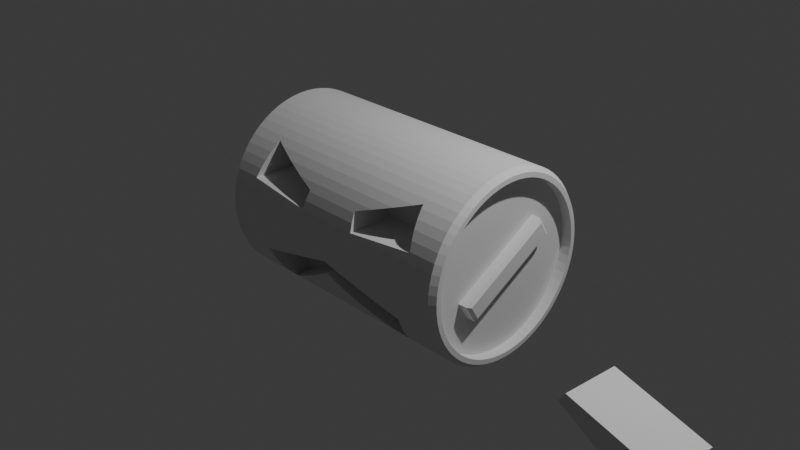 # Source: head.blend  (saved by Blender 4.0.36; exported with 4.5.12 LTS)
import bpy
from mathutils import Matrix  # noqa: F401  (used for matrix-valued properties, if any)

bpy.ops.wm.read_factory_settings(use_empty=True)
scene = bpy.context.scene
scene.name = 'Scene'

# ---- collections
col_collection = bpy.data.collections.new('Collection'); scene.collection.children.link(col_collection)

# ---- world
world_world = bpy.data.worlds.new('World'); scene.world = world_world
world_world.use_nodes = True; world_world.node_tree.nodes.clear()
_N = world_world.node_tree.nodes; _L = world_world.node_tree.links
n0 = _N.new('ShaderNodeOutputWorld'); n0.name = 'World Output'; n0.location = (300, 300)
n1 = _N.new('ShaderNodeBackground'); n1.name = 'Background'; n1.location = (10, 300)
n1.inputs[0].default_value = (0.05088, 0.05088, 0.05088, 1.0)
_L.new(n1.outputs[0], n0.inputs[0])
n0.is_active_output = True
world_world.color = (0.05088, 0.05088, 0.05088)
world_world.use_sun_shadow = False
world_world.sun_shadow_jitter_overblur = 0.0

# ---- cameras
cam_camera = bpy.data.cameras.new('Camera')
cam_camera.clip_end = 100.0
cam_camera.ortho_scale = 7.314

# ---- lights
light_light = bpy.data.lights.new('Light', 'POINT')
light_light.transmission_factor = 0.0
light_light.use_soft_falloff = False
light_light.energy = 1000.0
light_light.shadow_soft_size = 0.1
light_light.shadow_maximum_resolution = 0.006
light_light.use_absolute_resolution = True

# ---- meshes
me_001 = bpy.data.meshes.new('円柱.001')
me_001.from_pydata([(1.056, -0.4432, -0.3853), (4.371e-08, -4.371e-08, 1.0), (1.095, -0.4546, 0.7377), (0.9642, -0.4481, -0.7674), (3.922e-08, 0.09802, 0.9952), (1.193, -0.4546, 0.3746), (3.434e-08, 0.1951, 0.9808), (0.01014, -0.4088, -0.1332), (2.914e-08, 0.2903, 0.9569), (2.366e-08, 0.3827, 0.9239), (0.3454, -0.4546, 0.4862), (0.3743, -0.4546, 0.2966), (1.794e-08, 0.4714, 0.8819), (1.206e-08, 0.5556, 0.8315), (6.059e-09, 0.6344, 0.773), (3.553e-15, 0.7071, 0.7071), (-6.059e-09, 0.773, 0.6344), (-1.206e-08, 0.8315, 0.5556), (-1.794e-08, 0.8819, 0.4714), (-2.366e-08, 0.9239, 0.3827), (-2.914e-08, 0.9569, 0.2903), (-3.434e-08, 0.9808, 0.1951), (-3.922e-08, 0.9952, 0.09802), (-4.371e-08, 1.0, 4.371e-08), (-4.779e-08, 0.9952, -0.09802), (-5.14e-08, 0.9808, -0.1951), (-5.452e-08, 0.9569, -0.2903), (-5.711e-08, 0.9239, -0.3827), (-5.916e-08, 0.8819, -0.4714), (-6.063e-08, 0.8315, -0.5556), (-6.152e-08, 0.773, -0.6344), (-6.182e-08, 0.7071, -0.7071), (-6.152e-08, 0.6344, -0.773), (-6.063e-08, 0.5556, -0.8315), (-5.916e-08, 0.4714, -0.8819), (-5.711e-08, 0.3827, -0.9239), (-5.452e-08, 0.2903, -0.9569), (-5.14e-08, 0.1951, -0.9808), (-4.779e-08, 0.09802, -0.9952), (-4.371e-08, -4.371e-08, -1.0), (-3.922e-08, -0.09802, -0.9952), (-3.434e-08, -0.1951, -0.9808), (-2.914e-08, -0.2903, -0.9569), (-2.366e-08, -0.3827, -0.9239), (-1.794e-08, -0.4714, -0.8819), (-1.206e-08, -0.5556, -0.8315), (-6.059e-09, -0.6344, -0.773), (3.553e-15, -0.7071, -0.7071), (6.059e-09, -0.773, -0.6344), (1.206e-08, -0.8315, -0.5556), (1.794e-08, -0.8819, -0.4714), (2.366e-08, -0.9239, -0.3827), (2.914e-08, -0.9569, -0.2903), (3.922e-08, -0.9952, -0.09802), (4.371e-08, -1.0, 4.371e-08), (4.779e-08, -0.9952, 0.09802), (5.14e-08, -0.9808, 0.1951), (5.452e-08, -0.9569, 0.2903), (5.711e-08, -0.9239, 0.3827), (5.916e-08, -0.8819, 0.4714), (6.063e-08, -0.8315, 0.5556), (6.152e-08, -0.773, 0.6344), (6.182e-08, -0.7071, 0.7071), (6.152e-08, -0.6344, 0.773), (6.063e-08, -0.5556, 0.8315), (5.916e-08, -0.4714, 0.8819), (5.711e-08, -0.3827, 0.9239), (5.452e-08, -0.2903, 0.9569), (5.14e-08, -0.1951, 0.9808), (4.779e-08, -0.09802, 0.9952), (1.582, 4.377e-08, 0.9003), (1.516, 3.936e-08, 1.0), (1.582, 0.08824, 0.8959), (1.516, 0.09802, 0.9952), (1.582, 0.1756, 0.883), (1.516, 0.1951, 0.9808), (1.582, 0.2613, 0.8615), (1.516, 0.2903, 0.9569), (1.582, 0.3445, 0.8317), (1.516, 0.3827, 0.9239), (1.582, 0.4244, 0.794), (1.516, 0.4714, 0.8819), (1.582, 0.5002, 0.7485), (1.516, 0.5556, 0.8315), (1.582, 0.5711, 0.6959), (1.516, 0.6344, 0.773), (1.582, 0.6366, 0.6366), (1.516, 0.7071, 0.7071), (1.582, 0.6959, 0.5711), (1.516, 0.773, 0.6344), (1.582, 0.7485, 0.5002), (1.516, 0.8315, 0.5556), (1.582, 0.794, 0.4244), (1.516, 0.8819, 0.4714), (1.582, 0.8317, 0.3445), (1.516, 0.9239, 0.3827), (1.582, 0.8615, 0.2613), (1.516, 0.9569, 0.2903), (1.582, 0.883, 0.1756), (1.516, 0.9808, 0.1951), (1.582, 0.8959, 0.08824), (1.516, 0.9952, 0.09802), (1.582, 0.9003, -4.377e-08), (1.516, 1.0, -3.936e-08), (1.582, 0.8959, -0.08824), (1.516, 0.9952, -0.09802), (1.582, 0.883, -0.1756), (1.516, 0.9808, -0.1951), (1.582, 0.8615, -0.2613), (1.516, 0.9569, -0.2903), (1.582, 0.8317, -0.3445), (1.516, 0.9239, -0.3827), (1.582, 0.794, -0.4244), (1.516, 0.8819, -0.4714), (1.582, 0.7485, -0.5002), (1.516, 0.8315, -0.5556), (1.582, 0.6959, -0.5711), (1.516, 0.773, -0.6344), (1.582, 0.6366, -0.6366), (1.516, 0.7071, -0.7071), (1.582, 0.5711, -0.6959), (1.516, 0.6344, -0.773), (1.582, 0.5002, -0.7485), (1.516, 0.5556, -0.8315), (1.582, 0.4244, -0.794), (1.516, 0.4714, -0.8819), (1.582, 0.3445, -0.8317), (1.516, 0.3827, -0.9239), (1.582, 0.2613, -0.8615), (1.516, 0.2903, -0.9569), (1.582, 0.1756, -0.883), (1.516, 0.1951, -0.9808), (1.582, 0.08824, -0.8959), (1.516, 0.09802, -0.9952), (1.582, 4.377e-08, -0.9003), (1.516, 3.936e-08, -1.0), (1.582, -0.08824, -0.8959), (1.516, -0.09802, -0.9952), (1.582, -0.1756, -0.883), (1.516, -0.1951, -0.9808), (1.582, -0.2613, -0.8615), (1.516, -0.2903, -0.9569), (1.582, -0.3445, -0.8317), (1.516, -0.3827, -0.9239), (1.582, -0.4244, -0.794), (1.516, -0.4714, -0.8819), (1.582, -0.5002, -0.7485), (1.516, -0.5556, -0.8315), (1.582, -0.5711, -0.6959), (1.516, -0.6344, -0.773), (1.582, -0.6366, -0.6366), (1.516, -0.7071, -0.7071), (1.582, -0.6959, -0.5711), (1.516, -0.773, -0.6344), (1.582, -0.7485, -0.5002), (1.516, -0.8315, -0.5556), (1.582, -0.794, -0.4244), (1.516, -0.8819, -0.4714), (1.582, -0.8317, -0.3445), (1.516, -0.9239, -0.3827), (1.582, -0.8615, -0.2613), (1.516, -0.9569, -0.2903), (1.582, -0.883, -0.1756), (1.516, -0.9808, -0.1951), (1.582, -0.8959, -0.08824), (1.516, -0.9952, -0.09802), (1.582, -0.9003, -4.377e-08), (1.516, -1.0, -3.936e-08), (1.582, -0.8959, 0.08824), (1.516, -0.9952, 0.09802), (1.582, -0.883, 0.1756), (1.516, -0.9808, 0.1951), (1.582, -0.8615, 0.2613), (1.516, -0.9569, 0.2903), (1.582, -0.8317, 0.3445), (1.516, -0.9239, 0.3827), (1.582, -0.794, 0.4244), (1.516, -0.8819, 0.4714), (1.582, -0.7485, 0.5002), (1.516, -0.8315, 0.5556), (1.582, -0.6959, 0.5711), (1.516, -0.773, 0.6344), (1.582, -0.6366, 0.6366), (1.516, -0.7071, 0.7071), (1.582, -0.5711, 0.6959), (1.516, -0.6344, 0.773), (1.582, -0.5002, 0.7485), (1.516, -0.5556, 0.8315), (1.582, -0.4244, 0.794), (1.516, -0.4714, 0.8819), (1.582, -0.3445, 0.8317), (1.516, -0.3827, 0.9239), (1.582, -0.2613, 0.8615), (1.516, -0.2903, 0.9569), (1.582, -0.1756, 0.883), (1.516, -0.1951, 0.9808), (1.582, -0.08824, 0.8959), (1.516, -0.09802, 0.9952), (1.457, 6.016e-08, 0.9003), (1.457, 0.08824, 0.8959), (1.457, 0.1756, 0.883), (1.457, 0.2613, 0.8615), (1.457, 0.3445, 0.8317), (1.457, 0.4244, 0.794), (1.457, 0.5002, 0.7485), (1.457, 0.5711, 0.6959), (1.457, 0.6366, 0.6366), (1.457, 0.6959, 0.5711), (1.457, 0.7485, 0.5002), (1.457, 0.794, 0.4244), (1.457, 0.8317, 0.3445), (1.457, 0.8615, 0.2613), (1.457, 0.883, 0.1756), (1.457, 0.8959, 0.08824), (1.457, 0.9003, -4.175e-08), (1.457, 0.8959, -0.08824), (1.457, 0.883, -0.1756), (1.457, 0.8615, -0.2613), (1.457, 0.8317, -0.3445), (1.457, 0.794, -0.4244), (1.457, 0.7485, -0.5002), (1.457, 0.6959, -0.5711), (1.457, 0.6366, -0.6366), (1.457, 0.5711, -0.6959), (1.457, 0.5002, -0.7485), (1.457, 0.4244, -0.794), (1.457, 0.3445, -0.8317), (1.457, 0.2613, -0.8615), (1.457, 0.1756, -0.883), (1.457, 0.08824, -0.8959), (1.457, 6.016e-08, -0.9003), (1.457, -0.08824, -0.8959), (1.457, -0.1756, -0.883), (1.457, -0.2613, -0.8615), (1.457, -0.3445, -0.8317), (1.457, -0.4244, -0.794), (1.457, -0.5002, -0.7485), (1.457, -0.5711, -0.6959), (1.457, -0.6366, -0.6366), (1.457, -0.6959, -0.5711), (1.457, -0.7485, -0.5002), (1.457, -0.794, -0.4244), (1.457, -0.8317, -0.3445), (1.457, -0.8615, -0.2613), (1.457, -0.883, -0.1756), (1.457, -0.8959, -0.08824), (1.457, -0.9003, -4.175e-08), (1.457, -0.8959, 0.08824), (1.457, -0.883, 0.1756), (1.457, -0.8615, 0.2613), (1.457, -0.8317, 0.3445), (1.457, -0.794, 0.4244), (1.457, -0.7485, 0.5002), (1.457, -0.6959, 0.5711), (1.457, -0.6366, 0.6366), (1.457, -0.5711, 0.6959), (1.457, -0.5002, 0.7485), (1.457, -0.4244, 0.794), (1.457, -0.3445, 0.8317), (1.457, -0.2613, 0.8615), (1.457, -0.1756, 0.883), (1.457, -0.08824, 0.8959), (1.581, 0.09328, 0.9471), (1.581, 4.23e-08, 0.9517), (1.581, 0.1857, 0.9334), (1.581, 0.2763, 0.9107), (1.581, 0.3642, 0.8792), (1.581, 0.4486, 0.8393), (1.581, 0.5287, 0.7913), (1.581, 0.6037, 0.7356), (1.581, 0.6729, 0.6729), (1.581, 0.7356, 0.6037), (1.581, 0.7913, 0.5287), (1.581, 0.8393, 0.4486), (1.581, 0.8792, 0.3642), (1.581, 0.9107, 0.2763), (1.581, 0.9334, 0.1857), (1.581, 0.9471, 0.09328), (1.581, 0.9517, -4.198e-08), (1.581, 0.9471, -0.09328), (1.581, 0.9334, -0.1857), (1.581, 0.9107, -0.2763), (1.581, 0.8792, -0.3642), (1.581, 0.8393, -0.4486), (1.581, 0.7913, -0.5287), (1.581, 0.7356, -0.6037), (1.581, 0.6729, -0.6729), (1.581, 0.6037, -0.7356), (1.581, 0.5287, -0.7913), (1.581, 0.4486, -0.8393), (1.581, 0.3642, -0.8792), (1.581, 0.2763, -0.9107), (1.581, 0.1857, -0.9334), (1.581, 0.09328, -0.9471), (1.581, 4.23e-08, -0.9517), (1.581, -0.09328, -0.9471), (1.581, -0.1857, -0.9334), (1.581, -0.2763, -0.9107), (1.581, -0.3642, -0.8792), (1.581, -0.4486, -0.8393), (1.581, -0.5287, -0.7913), (1.581, -0.6037, -0.7356), (1.581, -0.6729, -0.6729), (1.581, -0.7356, -0.6037), (1.581, -0.7913, -0.5287), (1.581, -0.8393, -0.4486), (1.581, -0.8792, -0.3642), (1.581, -0.9107, -0.2763), (1.581, -0.9334, -0.1857), (1.581, -0.9471, -0.09328), (1.581, -0.9517, -4.198e-08), (1.581, -0.9471, 0.09328), (1.581, -0.9334, 0.1857), (1.581, -0.9107, 0.2763), (1.581, -0.8792, 0.3642), (1.581, -0.8393, 0.4486), (1.581, -0.7913, 0.5287), (1.581, -0.7356, 0.6037), (1.581, -0.6729, 0.6729), (1.581, -0.6037, 0.7356), (1.581, -0.5287, 0.7913), (1.581, -0.4486, 0.8393), (1.581, -0.3642, 0.8792), (1.581, -0.2763, 0.9107), (1.581, -0.1857, 0.9334), (1.581, -0.09328, 0.9471), (0.3743, -0.9547, 0.2966), (0.3612, -0.9239, 0.3827), (1.191, -0.9239, 0.3827), (1.193, -0.9268, 0.3746), (0.3476, -0.8819, 0.4714), (1.167, -0.8819, 0.4714), (0.3454, -0.8731, 0.4862), (1.144, -0.8315, 0.5556), (0.5521, -0.8315, 0.5556), (1.123, -0.773, 0.6344), (0.787, -0.773, 0.6344), (1.103, -0.7071, 0.7071), (1.004, -0.7071, 0.7071), (1.095, -0.6734, 0.7377), (0.9574, -0.645, -0.7634), (0.8491, -0.7071, -0.7071), (0.9685, -0.7071, -0.7071), (0.7093, -0.773, -0.6344), (0.9833, -0.773, -0.6344), (0.5576, -0.8315, -0.5556), (1.0, -0.8315, -0.5556), (0.3955, -0.8819, -0.4714), (1.018, -0.8819, -0.4714), (0.2247, -0.9239, -0.3827), (1.038, -0.9239, -0.3827), (1.039, -0.9264, -0.3757), (0.04674, -0.9569, -0.2903), (0.6873, -0.9569, -0.2903), (0.2942, -0.9808, -0.1951), (3.047e-08, -0.963, -0.266), (3.792e-08, -0.9913, -0.1239), (2.522e-08, -0.7042, -0.1273), (6.354e-09, -0.4126, -0.2673), (1.144e-08, -0.409, -0.1473)], [], [(69, 197, 71, 1), (6, 75, 77, 8), (8, 77, 79, 9), (9, 79, 81, 12), (12, 81, 83, 13), (13, 83, 85, 14), (14, 85, 87, 15), (15, 87, 89, 16), (16, 89, 91, 17), (17, 91, 93, 18), (18, 93, 95, 19), (19, 95, 97, 20), (20, 97, 99, 21), (21, 99, 101, 22), (22, 101, 103, 23), (23, 103, 105, 24), (24, 105, 107, 25), (25, 107, 109, 26), (26, 109, 111, 27), (27, 111, 113, 28), (28, 113, 115, 29), (29, 115, 117, 30), (30, 117, 119, 31), (31, 119, 121, 32), (32, 121, 123, 33), (33, 123, 125, 34), (34, 125, 127, 35), (35, 127, 129, 36), (36, 129, 131, 37), (37, 131, 133, 38), (38, 133, 135, 39), (39, 135, 137, 40), (40, 137, 139, 41), (41, 139, 141, 42), (42, 141, 143, 43), (43, 143, 145, 44), (44, 145, 147, 45), (45, 147, 149, 46), (46, 149, 151, 342, 340, 341, 47), (342, 151, 153, 344), (48, 47, 341, 343), (344, 153, 155, 346), (49, 48, 343, 345), (346, 155, 157, 348), (50, 49, 345, 347), (348, 157, 159, 350), (51, 50, 347, 349), (351, 350, 159, 161, 353), (52, 51, 349, 352), (161, 163, 354, 353), (355, 52, 352), (354, 163, 165, 53, 356), (53, 165, 167, 54), (54, 167, 169, 55), (55, 169, 171, 56), (56, 171, 173, 57), (327, 58, 57, 173, 175, 328, 329, 326), (175, 177, 331, 328), (59, 58, 327, 330), (177, 179, 333, 331), (334, 60, 59, 330, 332), (333, 179, 181, 335), (61, 60, 334, 336), (181, 183, 337, 335), (62, 61, 336, 338), (339, 337, 183, 185, 63, 62, 338), (63, 185, 187, 64), (64, 187, 189, 65), (65, 189, 191, 66), (66, 191, 193, 67), (67, 193, 195, 68), (68, 195, 197, 69), (1, 71, 73, 4), (4, 73, 75, 6), (356, 53, 54, 55, 56, 57, 58, 59, 60, 61, 62, 63, 64, 65, 66, 67, 68, 69, 1, 4, 6, 8, 9, 12, 13, 14, 15, 16, 17, 18, 19, 20, 21, 22, 23, 24, 25, 26, 27, 28, 29, 30, 31, 32, 33, 34, 35, 36, 37, 38, 39, 40, 41, 42, 43, 44, 45, 46, 47, 48, 49, 50, 51, 52, 355, 358, 359, 357), (262, 263, 70, 72), (264, 262, 72, 74), (265, 264, 74, 76), (266, 265, 76, 78), (267, 266, 78, 80), (268, 267, 80, 82), (269, 268, 82, 84), (270, 269, 84, 86), (271, 270, 86, 88), (272, 271, 88, 90), (273, 272, 90, 92), (274, 273, 92, 94), (275, 274, 94, 96), (276, 275, 96, 98), (277, 276, 98, 100), (278, 277, 100, 102), (279, 278, 102, 104), (280, 279, 104, 106), (281, 280, 106, 108), (282, 281, 108, 110), (283, 282, 110, 112), (284, 283, 112, 114), (285, 284, 114, 116), (286, 285, 116, 118), (287, 286, 118, 120), (288, 287, 120, 122), (289, 288, 122, 124), (290, 289, 124, 126), (291, 290, 126, 128), (292, 291, 128, 130), (293, 292, 130, 132), (294, 293, 132, 134), (295, 294, 134, 136), (296, 295, 136, 138), (297, 296, 138, 140), (298, 297, 140, 142), (299, 298, 142, 144), (300, 299, 144, 146), (301, 300, 146, 148), (302, 301, 148, 150), (303, 302, 150, 152), (304, 303, 152, 154), (305, 304, 154, 156), (306, 305, 156, 158), (307, 306, 158, 160), (308, 307, 160, 162), (309, 308, 162, 164), (310, 309, 164, 166), (311, 310, 166, 168), (312, 311, 168, 170), (313, 312, 170, 172), (314, 313, 172, 174), (315, 314, 174, 176), (316, 315, 176, 178), (317, 316, 178, 180), (318, 317, 180, 182), (319, 318, 182, 184), (320, 319, 184, 186), (321, 320, 186, 188), (322, 321, 188, 190), (323, 322, 190, 192), (324, 323, 192, 194), (325, 324, 194, 196), (263, 325, 196, 70), (144, 142, 234, 235), (231, 230, 229, 228, 227, 226, 225, 224, 223, 222, 221, 220, 219, 218, 217, 216, 215, 214, 213, 212, 211, 210, 209, 208, 207, 206, 205, 204, 203, 202, 201, 200, 199, 198, 261, 260, 259, 258, 257, 256, 255, 254, 253, 252, 251, 250, 249, 248, 247, 246, 245, 244, 243, 242, 241, 240, 239, 238, 237, 236, 235, 234, 233, 232), (92, 90, 208, 209), (162, 160, 243, 244), (70, 196, 261, 198), (110, 108, 217, 218), (180, 178, 252, 253), (128, 126, 226, 227), (76, 74, 200, 201), (146, 144, 235, 236), (94, 92, 209, 210), (164, 162, 244, 245), (112, 110, 218, 219), (182, 180, 253, 254), (130, 128, 227, 228), (78, 76, 201, 202), (148, 146, 236, 237), (96, 94, 210, 211), (166, 164, 245, 246), (114, 112, 219, 220), (184, 182, 254, 255), (132, 130, 228, 229), (80, 78, 202, 203), (150, 148, 237, 238), (98, 96, 211, 212), (168, 166, 246, 247), (116, 114, 220, 221), (186, 184, 255, 256), (134, 132, 229, 230), (82, 80, 203, 204), (152, 150, 238, 239), (100, 98, 212, 213), (170, 168, 247, 248), (118, 116, 221, 222), (188, 186, 256, 257), (136, 134, 230, 231), (84, 82, 204, 205), (154, 152, 239, 240), (102, 100, 213, 214), (172, 170, 248, 249), (120, 118, 222, 223), (190, 188, 257, 258), (138, 136, 231, 232), (86, 84, 205, 206), (156, 154, 240, 241), (104, 102, 214, 215), (174, 172, 249, 250), (122, 120, 223, 224), (192, 190, 258, 259), (140, 138, 232, 233), (88, 86, 206, 207), (158, 156, 241, 242), (106, 104, 215, 216), (176, 174, 250, 251), (124, 122, 224, 225), (194, 192, 259, 260), (72, 70, 198, 199), (142, 140, 233, 234), (90, 88, 207, 208), (160, 158, 242, 243), (108, 106, 216, 217), (178, 176, 251, 252), (126, 124, 225, 226), (196, 194, 260, 261), (74, 72, 199, 200), (71, 197, 325, 263), (197, 195, 324, 325), (195, 193, 323, 324), (193, 191, 322, 323), (191, 189, 321, 322), (189, 187, 320, 321), (187, 185, 319, 320), (185, 183, 318, 319), (183, 181, 317, 318), (181, 179, 316, 317), (179, 177, 315, 316), (177, 175, 314, 315), (175, 173, 313, 314), (173, 171, 312, 313), (171, 169, 311, 312), (169, 167, 310, 311), (167, 165, 309, 310), (165, 163, 308, 309), (163, 161, 307, 308), (161, 159, 306, 307), (159, 157, 305, 306), (157, 155, 304, 305), (155, 153, 303, 304), (153, 151, 302, 303), (151, 149, 301, 302), (149, 147, 300, 301), (147, 145, 299, 300), (145, 143, 298, 299), (143, 141, 297, 298), (141, 139, 296, 297), (139, 137, 295, 296), (137, 135, 294, 295), (135, 133, 293, 294), (133, 131, 292, 293), (131, 129, 291, 292), (129, 127, 290, 291), (127, 125, 289, 290), (125, 123, 288, 289), (123, 121, 287, 288), (121, 119, 286, 287), (119, 117, 285, 286), (117, 115, 284, 285), (115, 113, 283, 284), (113, 111, 282, 283), (111, 109, 281, 282), (109, 107, 280, 281), (107, 105, 279, 280), (105, 103, 278, 279), (103, 101, 277, 278), (101, 99, 276, 277), (99, 97, 275, 276), (97, 95, 274, 275), (95, 93, 273, 274), (93, 91, 272, 273), (91, 89, 271, 272), (89, 87, 270, 271), (87, 85, 269, 270), (85, 83, 268, 269), (83, 81, 267, 268), (81, 79, 266, 267), (79, 77, 265, 266), (77, 75, 264, 265), (75, 73, 262, 264), (73, 71, 263, 262), (339, 2, 5, 329, 328, 331, 333, 335, 337), (332, 330, 327, 326, 11, 10), (2, 10, 11, 5), (338, 336, 334, 332, 10, 2, 339), (329, 5, 11, 326), (351, 0, 3, 340, 342, 344, 346, 348, 350), (359, 7, 357), (3, 0, 7, 359, 358), (0, 351, 353, 354, 356, 357, 7), (355, 352, 349, 347, 345, 343, 341, 340, 3, 358)])
_uv = me_001.uv_layers.new(name='UVマップ')
_uv.uv.foreach_set('vector', [0.01562, 0.5, 0.01562, 0.9751, 0.0, 0.9751, 0.0, 0.5, 0.9688, 0.5, 0.9688, 0.9751, 0.9531, 0.9751, 0.9531, 0.5, 0.9531, 0.5, 0.9531, 0.9751, 0.9375, 0.9751, 0.9375, 0.5, 0.9375, 0.5, 0.9375, 0.9751, 0.9219, 0.9751, 0.9219, 0.5, 0.9219, 0.5, 0.9219, 0.9751, 0.9062, 0.9751, 0.9062, 0.5, 0.9062, 0.5, 0.9062, 0.9751, 0.8906, 0.9751, 0.8906, 0.5, 0.8906, 0.5, 0.8906, 0.9751, 0.875, 0.9751, 0.875, 0.5, 0.875, 0.5, 0.875, 0.9751, 0.8594, 0.9751, 0.8594, 0.5, 0.8594, 0.5, 0.8594, 0.9751, 0.8438, 0.9751, 0.8438, 0.5, 0.8438, 0.5, 0.8438, 0.9751, 0.8281, 0.9751, 0.8281, 0.5, 0.8281, 0.5, 0.8281, 0.9751, 0.8125, 0.9751, 0.8125, 0.5, 0.8125, 0.5, 0.8125, 0.9751, 0.7969, 0.9751, 0.7969, 0.5, 0.7969, 0.5, 0.7969, 0.9751, 0.7812, 0.9751, 0.7812, 0.5, 0.7812, 0.5, 0.7812, 0.9751, 0.7656, 0.9751, 0.7656, 0.5, 0.7656, 0.5, 0.7656, 0.9751, 0.75, 0.9751, 0.75, 0.5, 0.75, 0.5, 0.75, 0.9751, 0.7344, 0.9751, 0.7344, 0.5, 0.7344, 0.5, 0.7344, 0.9751, 0.7188, 0.9751, 0.7188, 0.5, 0.7188, 0.5, 0.7188, 0.9751, 0.7031, 0.9751, 0.7031, 0.5, 0.7031, 0.5, 0.7031, 0.9751, 0.6875, 0.9751, 0.6875, 0.5, 0.6875, 0.5, 0.6875, 0.9751, 0.6719, 0.9751, 0.6719, 0.5, 0.6719, 0.5, 0.6719, 0.9751, 0.6562, 0.9751, 0.6562, 0.5, 0.6562, 0.5, 0.6562, 0.9751, 0.6406, 0.9751, 0.6406, 0.5, 0.6406, 0.5, 0.6406, 0.9751, 0.625, 0.9751, 0.625, 0.5, 0.625, 0.5, 0.625, 0.9751, 0.6094, 0.9751, 0.6094, 0.5, 0.6094, 0.5, 0.6094, 0.9751, 0.5938, 0.9751, 0.5938, 0.5, 0.5938, 0.5, 0.5938, 0.9751, 0.5781, 0.9751, 0.5781, 0.5, 0.5781, 0.5, 0.5781, 0.9751, 0.5625, 0.9751, 0.5625, 0.5, 0.5625, 0.5, 0.5625, 0.9751, 0.5469, 0.9751, 0.5469, 0.5, 0.5469, 0.5, 0.5469, 0.9751, 0.5312, 0.9751, 0.5312, 0.5, 0.5312, 0.5, 0.5312, 0.9751, 0.5156, 0.9751, 0.5156, 0.5, 0.5156, 0.5, 0.5156, 0.9751, 0.5, 0.9751, 0.5, 0.5, 0.5, 0.5, 0.5, 0.9751, 0.4844, 0.9751, 0.4844, 0.5, 0.4844, 0.5, 0.4844, 0.9751, 0.4688, 0.9751, 0.4688, 0.5, 0.4688, 0.5, 0.4688, 0.9751, 0.4531, 0.9751, 0.4531, 0.5, 0.4531, 0.5, 0.4531, 0.9751, 0.4375, 0.9751, 0.4375, 0.5, 0.4375, 0.5, 0.4375, 0.9751, 0.4219, 0.9751, 0.4219, 0.5, 0.4219, 0.5, 0.4219, 0.9751, 0.4062, 0.9751, 0.4062, 0.5, 0.4062, 0.5, 0.4062, 0.9751, 0.3906, 0.9751, 0.3906, 0.5, 0.3906, 0.5, 0.3906, 0.9751, 0.375, 0.9751, 0.375, 0.7764, 0.3883, 0.7732, 0.375, 0.7423, 0.375, 0.5, 0.375, 0.7764, 0.375, 0.9751, 0.3594, 0.9751, 0.3594, 0.7806, 0.3594, 0.5, 0.375, 0.5, 0.375, 0.7423, 0.3594, 0.7024, 0.3594, 0.7806, 0.3594, 0.9751, 0.3438, 0.9751, 0.3438, 0.7854, 0.3438, 0.5, 0.3594, 0.5, 0.3594, 0.7024, 0.3438, 0.6591, 0.3438, 0.7854, 0.3438, 0.9751, 0.3281, 0.9751, 0.3281, 0.7906, 0.3281, 0.5, 0.3438, 0.5, 0.3438, 0.6591, 0.3281, 0.6129, 0.3281, 0.7906, 0.3281, 0.9751, 0.3125, 0.9751, 0.3125, 0.7962, 0.3125, 0.5, 0.3281, 0.5, 0.3281, 0.6129, 0.3125, 0.5641, 0.3113, 0.7966, 0.3125, 0.7962, 0.3125, 0.9751, 0.2969, 0.9751, 0.2969, 0.6961, 0.2969, 0.5, 0.3125, 0.5, 0.3125, 0.5641, 0.2969, 0.5133, 0.2969, 0.9751, 0.2812, 0.9751, 0.2812, 0.584, 0.2969, 0.6961, 0.2929, 0.5, 0.2969, 0.5, 0.2969, 0.5133, 0.2812, 0.584, 0.2812, 0.9751, 0.2656, 0.9751, 0.2656, 0.5, 0.2698, 0.5, 0.2656, 0.5, 0.2656, 0.9751, 0.25, 0.9751, 0.25, 0.5, 0.25, 0.5, 0.25, 0.9751, 0.2344, 0.9751, 0.2344, 0.5, 0.2344, 0.5, 0.2344, 0.9751, 0.2188, 0.9751, 0.2188, 0.5, 0.2188, 0.5, 0.2188, 0.9751, 0.2031, 0.9751, 0.2031, 0.5, 0.1875, 0.6031, 0.1875, 0.5, 0.2031, 0.5, 0.2031, 0.9751, 0.1875, 0.9751, 0.1875, 0.8399, 0.1889, 0.8406, 0.2021, 0.6068, 0.1875, 0.9751, 0.1719, 0.9751, 0.1719, 0.8331, 0.1875, 0.8399, 0.1719, 0.5, 0.1875, 0.5, 0.1875, 0.6031, 0.1719, 0.5992, 0.1719, 0.9751, 0.1562, 0.9751, 0.1562, 0.8266, 0.1719, 0.8331, 0.1562, 0.6576, 0.1562, 0.5, 0.1719, 0.5, 0.1719, 0.5992, 0.1691, 0.5986, 0.1562, 0.8266, 0.1562, 0.9751, 0.1406, 0.9751, 0.1406, 0.8204, 0.1406, 0.5, 0.1562, 0.5, 0.1562, 0.6576, 0.1406, 0.7246, 0.1406, 0.9751, 0.125, 0.9751, 0.125, 0.8148, 0.1406, 0.8204, 0.125, 0.5, 0.1406, 0.5, 0.1406, 0.7246, 0.125, 0.7864, 0.1178, 0.8124, 0.125, 0.8148, 0.125, 0.9751, 0.1094, 0.9751, 0.1094, 0.5, 0.125, 0.5, 0.125, 0.7864, 0.1094, 0.5, 0.1094, 0.9751, 0.09375, 0.9751, 0.09375, 0.5, 0.09375, 0.5, 0.09375, 0.9751, 0.07812, 0.9751, 0.07812, 0.5, 0.07812, 0.5, 0.07812, 0.9751, 0.0625, 0.9751, 0.0625, 0.5, 0.0625, 0.5, 0.0625, 0.9751, 0.04688, 0.9751, 0.04688, 0.5, 0.04688, 0.5, 0.04688, 0.9751, 0.03125, 0.9751, 0.03125, 0.5, 0.03125, 0.5, 0.03125, 0.9751, 0.01562, 0.9751, 0.01562, 0.5, 1.0, 0.5, 1.0, 0.9751, 0.9844, 0.9751, 0.9844, 0.5, 0.9844, 0.5, 0.9844, 0.9751, 0.9688, 0.9751, 0.9688, 0.5, 0.5121, 0.2203, 0.5112, 0.2265, 0.51, 0.25, 0.5112, 0.2735, 0.5146, 0.2968, 0.5203, 0.3197, 0.5283, 0.3418, 0.5383, 0.3631, 0.5504, 0.3833, 0.5645, 0.4023, 0.5803, 0.4197, 0.5977, 0.4355, 0.6167, 0.4496, 0.6369, 0.4617, 0.6582, 0.4717, 0.6803, 0.4797, 0.7032, 0.4854, 0.7265, 0.4888, 0.75, 0.49, 0.7735, 0.4888, 0.7968, 0.4854, 0.8197, 0.4797, 0.8418, 0.4717, 0.8631, 0.4617, 0.8833, 0.4496, 0.9023, 0.4355, 0.9197, 0.4197, 0.9355, 0.4023, 0.9496, 0.3833, 0.9617, 0.3631, 0.9717, 0.3418, 0.9797, 0.3197, 0.9854, 0.2968, 0.9888, 0.2735, 0.99, 0.25, 0.9888, 0.2265, 0.9854, 0.2032, 0.9797, 0.1803, 0.9717, 0.1582, 0.9617, 0.1369, 0.9496, 0.1167, 0.9355, 0.09775, 0.9197, 0.08029, 0.9023, 0.06448, 0.8833, 0.05045, 0.8631, 0.03834, 0.8418, 0.02827, 0.8197, 0.02033, 0.7968, 0.01461, 0.7735, 0.01116, 0.75, 0.01, 0.7265, 0.01116, 0.7032, 0.01461, 0.6803, 0.02033, 0.6582, 0.02827, 0.6369, 0.03834, 0.6167, 0.05045, 0.5977, 0.06448, 0.5803, 0.08029, 0.5645, 0.09775, 0.5504, 0.1167, 0.5383, 0.1369, 0.5283, 0.1582, 0.5203, 0.1803, 0.5189, 0.1862, 0.651, 0.1859, 0.6518, 0.2146, 0.581, 0.2194, 0.9844, 0.9875, 0.9996, 0.9875, 0.9992, 1.0, 0.9852, 1.0, 0.9687, 0.9875, 0.9844, 0.9875, 0.9836, 1.0, 0.9695, 1.0, 0.9531, 0.9875, 0.9687, 0.9875, 0.968, 1.0, 0.9539, 1.0, 0.9375, 0.9875, 0.9531, 0.9875, 0.9523, 1.0, 0.9383, 1.0, 0.9219, 0.9875, 0.9375, 0.9875, 0.9367, 1.0, 0.9227, 1.0, 0.9062, 0.9875, 0.9219, 0.9875, 0.9211, 1.0, 0.907, 1.0, 0.8906, 0.9875, 0.9062, 0.9875, 0.9055, 1.0, 0.8914, 1.0, 0.875, 0.9875, 0.8906, 0.9875, 0.8898, 1.0, 0.8758, 1.0, 0.8594, 0.9875, 0.875, 0.9875, 0.8742, 1.0, 0.8602, 1.0, 0.8438, 0.9875, 0.8594, 0.9875, 0.8586, 1.0, 0.8445, 1.0, 0.8281, 0.9875, 0.8438, 0.9875, 0.843, 1.0, 0.8289, 1.0, 0.8125, 0.9875, 0.8281, 0.9875, 0.8273, 1.0, 0.8133, 1.0, 0.7969, 0.9875, 0.8125, 0.9875, 0.8117, 1.0, 0.7977, 1.0, 0.7812, 0.9875, 0.7969, 0.9875, 0.7961, 1.0, 0.782, 1.0, 0.7656, 0.9875, 0.7812, 0.9875, 0.7805, 1.0, 0.7664, 1.0, 0.75, 0.9875, 0.7656, 0.9875, 0.7648, 1.0, 0.7508, 1.0, 0.7344, 0.9875, 0.75, 0.9875, 0.7492, 1.0, 0.7352, 1.0, 0.7188, 0.9875, 0.7344, 0.9875, 0.7336, 1.0, 0.7195, 1.0, 0.7031, 0.9875, 0.7188, 0.9875, 0.718, 1.0, 0.7039, 1.0, 0.6875, 0.9875, 0.7031, 0.9875, 0.7023, 1.0, 0.6883, 1.0, 0.6719, 0.9875, 0.6875, 0.9875, 0.6867, 1.0, 0.6727, 1.0, 0.6563, 0.9875, 0.6719, 0.9875, 0.6711, 1.0, 0.657, 1.0, 0.6406, 0.9875, 0.6563, 0.9875, 0.6555, 1.0, 0.6414, 1.0, 0.625, 0.9875, 0.6406, 0.9875, 0.6398, 1.0, 0.6258, 1.0, 0.6094, 0.9875, 0.625, 0.9875, 0.6242, 1.0, 0.6102, 1.0, 0.5938, 0.9875, 0.6094, 0.9875, 0.6086, 1.0, 0.5945, 1.0, 0.5781, 0.9875, 0.5938, 0.9875, 0.593, 1.0, 0.5789, 1.0, 0.5625, 0.9875, 0.5781, 0.9875, 0.5773, 1.0, 0.5633, 1.0, 0.5469, 0.9875, 0.5625, 0.9875, 0.5617, 1.0, 0.5477, 1.0, 0.5312, 0.9875, 0.5469, 0.9875, 0.5461, 1.0, 0.532, 1.0, 0.5156, 0.9875, 0.5312, 0.9875, 0.5305, 1.0, 0.5164, 1.0, 0.5, 0.9875, 0.5156, 0.9875, 0.5148, 1.0, 0.5008, 1.0, 0.4844, 0.9875, 0.5, 0.9875, 0.4992, 1.0, 0.4852, 1.0, 0.4687, 0.9875, 0.4844, 0.9875, 0.4836, 1.0, 0.4695, 1.0, 0.4531, 0.9875, 0.4687, 0.9875, 0.468, 1.0, 0.4539, 1.0, 0.4375, 0.9875, 0.4531, 0.9875, 0.4523, 1.0, 0.4383, 1.0, 0.4219, 0.9875, 0.4375, 0.9875, 0.4367, 1.0, 0.4227, 1.0, 0.4062, 0.9875, 0.4219, 0.9875, 0.4211, 1.0, 0.407, 1.0, 0.3906, 0.9875, 0.4062, 0.9875, 0.4055, 1.0, 0.3914, 1.0, 0.375, 0.9875, 0.3906, 0.9875, 0.3898, 1.0, 0.3758, 1.0, 0.3594, 0.9875, 0.375, 0.9875, 0.3742, 1.0, 0.3602, 1.0, 0.3438, 0.9875, 0.3594, 0.9875, 0.3586, 1.0, 0.3445, 1.0, 0.3281, 0.9875, 0.3438, 0.9875, 0.343, 1.0, 0.3289, 1.0, 0.3125, 0.9875, 0.3281, 0.9875, 0.3273, 1.0, 0.3133, 1.0, 0.2969, 0.9875, 0.3125, 0.9875, 0.3117, 1.0, 0.2977, 1.0, 0.2812, 0.9875, 0.2969, 0.9875, 0.2961, 1.0, 0.282, 1.0, 0.2656, 0.9875, 0.2812, 0.9875, 0.2805, 1.0, 0.2664, 1.0, 0.25, 0.9875, 0.2656, 0.9875, 0.2648, 1.0, 0.2508, 1.0, 0.2344, 0.9875, 0.25, 0.9875, 0.2492, 1.0, 0.2352, 1.0, 0.2187, 0.9875, 0.2344, 0.9875, 0.2336, 1.0, 0.2195, 1.0, 0.2031, 0.9875, 0.2187, 0.9875, 0.218, 1.0, 0.2039, 1.0, 0.1875, 0.9875, 0.2031, 0.9875, 0.2023, 1.0, 0.1883, 1.0, 0.1719, 0.9875, 0.1875, 0.9875, 0.1867, 1.0, 0.1727, 1.0, 0.1562, 0.9875, 0.1719, 0.9875, 0.1711, 1.0, 0.157, 1.0, 0.1406, 0.9875, 0.1562, 0.9875, 0.1555, 1.0, 0.1414, 1.0, 0.125, 0.9875, 0.1406, 0.9875, 0.1398, 1.0, 0.1258, 1.0, 0.1094, 0.9875, 0.125, 0.9875, 0.1242, 1.0, 0.1102, 1.0, 0.09375, 0.9875, 0.1094, 0.9875, 0.1086, 1.0, 0.09453, 1.0, 0.07812, 0.9875, 0.09375, 0.9875, 0.09297, 1.0, 0.0789, 1.0, 0.0625, 0.9875, 0.07812, 0.9875, 0.07735, 1.0, 0.06328, 1.0, 0.04687, 0.9875, 0.0625, 0.9875, 0.06172, 1.0, 0.04765, 1.0, 0.03125, 0.9875, 0.04687, 0.9875, 0.0461, 1.0, 0.03203, 1.0, 0.01562, 0.9875, 0.03125, 0.9875, 0.03047, 1.0, 0.0164, 1.0, 0.0003896, 0.9875, 0.01562, 0.9875, 0.01485, 1.0, 0.0007793, 1.0, 0.4227, 1.0, 0.4367, 1.0, 0.4367, 1.0, 0.4227, 1.0, 0.2288, 0.03498, 0.25, 0.03394, 0.2712, 0.03498, 0.2922, 0.03809, 0.3127, 0.04324, 0.3327, 0.05039, 0.3519, 0.05945, 0.37, 0.07035, 0.3871, 0.08298, 0.4028, 0.09722, 0.417, 0.1129, 0.4296, 0.13, 0.4405, 0.1481, 0.4496, 0.1673, 0.4568, 0.1873, 0.4619, 0.2078, 0.465, 0.2288, 0.4661, 0.25, 0.465, 0.2712, 0.4619, 0.2922, 0.4568, 0.3127, 0.4496, 0.3327, 0.4405, 0.3519, 0.4296, 0.37, 0.417, 0.3871, 0.4028, 0.4028, 0.3871, 0.417, 0.37, 0.4296, 0.3519, 0.4405, 0.3327, 0.4496, 0.3127, 0.4568, 0.2922, 0.4619, 0.2712, 0.465, 0.25, 0.4661, 0.2288, 0.465, 0.2078, 0.4619, 0.1873, 0.4568, 0.1673, 0.4496, 0.1481, 0.4405, 0.13, 0.4296, 0.1129, 0.417, 0.09722, 0.4028, 0.08298, 0.3871, 0.07035, 0.37, 0.05945, 0.3519, 0.05039, 0.3327, 0.04324, 0.3127, 0.03809, 0.2922, 0.03498, 0.2712, 0.03394, 0.25, 0.03498, 0.2288, 0.03809, 0.2078, 0.04324, 0.1873, 0.05039, 0.1673, 0.05945, 0.1481, 0.07035, 0.13, 0.08298, 0.1129, 0.09722, 0.09722, 0.1129, 0.08298, 0.13, 0.07035, 0.1481, 0.05945, 0.1673, 0.05039, 0.1873, 0.04324, 0.2078, 0.03809, 0.8289, 1.0, 0.843, 1.0, 0.843, 1.0, 0.8289, 1.0, 0.282, 1.0, 0.2961, 1.0, 0.2961, 1.0, 0.282, 1.0, 0.0007793, 1.0, 0.01485, 1.0, 0.01485, 1.0, 0.0007793, 1.0, 0.6883, 1.0, 0.7023, 1.0, 0.7023, 1.0, 0.6883, 1.0, 0.1414, 1.0, 0.1555, 1.0, 0.1555, 1.0, 0.1414, 1.0, 0.5477, 1.0, 0.5617, 1.0, 0.5617, 1.0, 0.5477, 1.0, 0.9539, 1.0, 0.968, 1.0, 0.968, 1.0, 0.9539, 1.0, 0.407, 1.0, 0.4211, 1.0, 0.4211, 1.0, 0.407, 1.0, 0.8133, 1.0, 0.8273, 1.0, 0.8273, 1.0, 0.8133, 1.0, 0.2664, 1.0, 0.2805, 1.0, 0.2805, 1.0, 0.2664, 1.0, 0.6727, 1.0, 0.6867, 1.0, 0.6867, 1.0, 0.6727, 1.0, 0.1258, 1.0, 0.1398, 1.0, 0.1398, 1.0, 0.1258, 1.0, 0.532, 1.0, 0.5461, 1.0, 0.5461, 1.0, 0.532, 1.0, 0.9383, 1.0, 0.9523, 1.0, 0.9523, 1.0, 0.9383, 1.0, 0.3914, 1.0, 0.4055, 1.0, 0.4055, 1.0, 0.3914, 1.0, 0.7977, 1.0, 0.8117, 1.0, 0.8117, 1.0, 0.7977, 1.0, 0.2508, 1.0, 0.2648, 1.0, 0.2648, 1.0, 0.2508, 1.0, 0.657, 1.0, 0.6711, 1.0, 0.6711, 1.0, 0.657, 1.0, 0.1102, 1.0, 0.1242, 1.0, 0.1242, 1.0, 0.1102, 1.0, 0.5164, 1.0, 0.5305, 1.0, 0.5305, 1.0, 0.5164, 1.0, 0.9227, 1.0, 0.9367, 1.0, 0.9367, 1.0, 0.9227, 1.0, 0.3758, 1.0, 0.3898, 1.0, 0.3898, 1.0, 0.3758, 1.0, 0.782, 1.0, 0.7961, 1.0, 0.7961, 1.0, 0.782, 1.0, 0.2352, 1.0, 0.2492, 1.0, 0.2492, 1.0, 0.2352, 1.0, 0.6414, 1.0, 0.6555, 1.0, 0.6555, 1.0, 0.6414, 1.0, 0.09453, 1.0, 0.1086, 1.0, 0.1086, 1.0, 0.09453, 1.0, 0.5008, 1.0, 0.5148, 1.0, 0.5148, 1.0, 0.5008, 1.0, 0.907, 1.0, 0.9211, 1.0, 0.9211, 1.0, 0.907, 1.0, 0.3602, 1.0, 0.3742, 1.0, 0.3742, 1.0, 0.3602, 1.0, 0.7664, 1.0, 0.7805, 1.0, 0.7805, 1.0, 0.7664, 1.0, 0.2195, 1.0, 0.2336, 1.0, 0.2336, 1.0, 0.2195, 1.0, 0.6258, 1.0, 0.6398, 1.0, 0.6398, 1.0, 0.6258, 1.0, 0.0789, 1.0, 0.09297, 1.0, 0.09297, 1.0, 0.0789, 1.0, 0.4852, 1.0, 0.4992, 1.0, 0.4992, 1.0, 0.4852, 1.0, 0.8914, 1.0, 0.9055, 1.0, 0.9055, 1.0, 0.8914, 1.0, 0.3445, 1.0, 0.3586, 1.0, 0.3586, 1.0, 0.3445, 1.0, 0.7508, 1.0, 0.7648, 1.0, 0.7648, 1.0, 0.7508, 1.0, 0.2039, 1.0, 0.218, 1.0, 0.218, 1.0, 0.2039, 1.0, 0.6102, 1.0, 0.6242, 1.0, 0.6242, 1.0, 0.6102, 1.0, 0.06328, 1.0, 0.07735, 1.0, 0.07735, 1.0, 0.06328, 1.0, 0.4695, 1.0, 0.4836, 1.0, 0.4836, 1.0, 0.4695, 1.0, 0.8758, 1.0, 0.8898, 1.0, 0.8898, 1.0, 0.8758, 1.0, 0.3289, 1.0, 0.343, 1.0, 0.343, 1.0, 0.3289, 1.0, 0.7352, 1.0, 0.7492, 1.0, 0.7492, 1.0, 0.7352, 1.0, 0.1883, 1.0, 0.2023, 1.0, 0.2023, 1.0, 0.1883, 1.0, 0.5945, 1.0, 0.6086, 1.0, 0.6086, 1.0, 0.5945, 1.0, 0.04765, 1.0, 0.06172, 1.0, 0.06172, 1.0, 0.04765, 1.0, 0.4539, 1.0, 0.468, 1.0, 0.468, 1.0, 0.4539, 1.0, 0.8602, 1.0, 0.8742, 1.0, 0.8742, 1.0, 0.8602, 1.0, 0.3133, 1.0, 0.3273, 1.0, 0.3273, 1.0, 0.3133, 1.0, 0.7195, 1.0, 0.7336, 1.0, 0.7336, 1.0, 0.7195, 1.0, 0.1727, 1.0, 0.1867, 1.0, 0.1867, 1.0, 0.1727, 1.0, 0.5789, 1.0, 0.593, 1.0, 0.593, 1.0, 0.5789, 1.0, 0.03203, 1.0, 0.0461, 1.0, 0.0461, 1.0, 0.03203, 1.0, 0.9852, 1.0, 0.9992, 1.0, 0.9992, 1.0, 0.9852, 1.0, 0.4383, 1.0, 0.4523, 1.0, 0.4523, 1.0, 0.4383, 1.0, 0.8445, 1.0, 0.8586, 1.0, 0.8586, 1.0, 0.8445, 1.0, 0.2977, 1.0, 0.3117, 1.0, 0.3117, 1.0, 0.2977, 1.0, 0.7039, 1.0, 0.718, 1.0, 0.718, 1.0, 0.7039, 1.0, 0.157, 1.0, 0.1711, 1.0, 0.1711, 1.0, 0.157, 1.0, 0.5633, 1.0, 0.5773, 1.0, 0.5773, 1.0, 0.5633, 1.0, 0.0164, 1.0, 0.03047, 1.0, 0.03047, 1.0, 0.0164, 1.0, 0.9695, 1.0, 0.9836, 1.0, 0.9836, 1.0, 0.9695, 1.0, 0.0, 0.9751, 0.01562, 0.9751, 0.01562, 0.9875, 0.0003896, 0.9875, 0.01562, 0.9751, 0.03125, 0.9751, 0.03125, 0.9875, 0.01562, 0.9875, 0.03125, 0.9751, 0.04688, 0.9751, 0.04687, 0.9875, 0.03125, 0.9875, 0.04688, 0.9751, 0.0625, 0.9751, 0.0625, 0.9875, 0.04687, 0.9875, 0.0625, 0.9751, 0.07812, 0.9751, 0.07812, 0.9875, 0.0625, 0.9875, 0.07812, 0.9751, 0.09375, 0.9751, 0.09375, 0.9875, 0.07812, 0.9875, 0.09375, 0.9751, 0.1094, 0.9751, 0.1094, 0.9875, 0.09375, 0.9875, 0.1094, 0.9751, 0.125, 0.9751, 0.125, 0.9875, 0.1094, 0.9875, 0.125, 0.9751, 0.1406, 0.9751, 0.1406, 0.9875, 0.125, 0.9875, 0.1406, 0.9751, 0.1562, 0.9751, 0.1562, 0.9875, 0.1406, 0.9875, 0.1562, 0.9751, 0.1719, 0.9751, 0.1719, 0.9875, 0.1562, 0.9875, 0.1719, 0.9751, 0.1875, 0.9751, 0.1875, 0.9875, 0.1719, 0.9875, 0.1875, 0.9751, 0.2031, 0.9751, 0.2031, 0.9875, 0.1875, 0.9875, 0.2031, 0.9751, 0.2188, 0.9751, 0.2187, 0.9875, 0.2031, 0.9875, 0.2188, 0.9751, 0.2344, 0.9751, 0.2344, 0.9875, 0.2187, 0.9875, 0.2344, 0.9751, 0.25, 0.9751, 0.25, 0.9875, 0.2344, 0.9875, 0.25, 0.9751, 0.2656, 0.9751, 0.2656, 0.9875, 0.25, 0.9875, 0.2656, 0.9751, 0.2812, 0.9751, 0.2812, 0.9875, 0.2656, 0.9875, 0.2812, 0.9751, 0.2969, 0.9751, 0.2969, 0.9875, 0.2812, 0.9875, 0.2969, 0.9751, 0.3125, 0.9751, 0.3125, 0.9875, 0.2969, 0.9875, 0.3125, 0.9751, 0.3281, 0.9751, 0.3281, 0.9875, 0.3125, 0.9875, 0.3281, 0.9751, 0.3438, 0.9751, 0.3438, 0.9875, 0.3281, 0.9875, 0.3438, 0.9751, 0.3594, 0.9751, 0.3594, 0.9875, 0.3438, 0.9875, 0.3594, 0.9751, 0.375, 0.9751, 0.375, 0.9875, 0.3594, 0.9875, 0.375, 0.9751, 0.3906, 0.9751, 0.3906, 0.9875, 0.375, 0.9875, 0.3906, 0.9751, 0.4062, 0.9751, 0.4062, 0.9875, 0.3906, 0.9875, 0.4062, 0.9751, 0.4219, 0.9751, 0.4219, 0.9875, 0.4062, 0.9875, 0.4219, 0.9751, 0.4375, 0.9751, 0.4375, 0.9875, 0.4219, 0.9875, 0.4375, 0.9751, 0.4531, 0.9751, 0.4531, 0.9875, 0.4375, 0.9875, 0.4531, 0.9751, 0.4688, 0.9751, 0.4687, 0.9875, 0.4531, 0.9875, 0.4688, 0.9751, 0.4844, 0.9751, 0.4844, 0.9875, 0.4687, 0.9875, 0.4844, 0.9751, 0.5, 0.9751, 0.5, 0.9875, 0.4844, 0.9875, 0.5, 0.9751, 0.5156, 0.9751, 0.5156, 0.9875, 0.5, 0.9875, 0.5156, 0.9751, 0.5312, 0.9751, 0.5312, 0.9875, 0.5156, 0.9875, 0.5312, 0.9751, 0.5469, 0.9751, 0.5469, 0.9875, 0.5312, 0.9875, 0.5469, 0.9751, 0.5625, 0.9751, 0.5625, 0.9875, 0.5469, 0.9875, 0.5625, 0.9751, 0.5781, 0.9751, 0.5781, 0.9875, 0.5625, 0.9875, 0.5781, 0.9751, 0.5938, 0.9751, 0.5938, 0.9875, 0.5781, 0.9875, 0.5938, 0.9751, 0.6094, 0.9751, 0.6094, 0.9875, 0.5938, 0.9875, 0.6094, 0.9751, 0.625, 0.9751, 0.625, 0.9875, 0.6094, 0.9875, 0.625, 0.9751, 0.6406, 0.9751, 0.6406, 0.9875, 0.625, 0.9875, 0.6406, 0.9751, 0.6562, 0.9751, 0.6563, 0.9875, 0.6406, 0.9875, 0.6562, 0.9751, 0.6719, 0.9751, 0.6719, 0.9875, 0.6563, 0.9875, 0.6719, 0.9751, 0.6875, 0.9751, 0.6875, 0.9875, 0.6719, 0.9875, 0.6875, 0.9751, 0.7031, 0.9751, 0.7031, 0.9875, 0.6875, 0.9875, 0.7031, 0.9751, 0.7188, 0.9751, 0.7188, 0.9875, 0.7031, 0.9875, 0.7188, 0.9751, 0.7344, 0.9751, 0.7344, 0.9875, 0.7188, 0.9875, 0.7344, 0.9751, 0.75, 0.9751, 0.75, 0.9875, 0.7344, 0.9875, 0.75, 0.9751, 0.7656, 0.9751, 0.7656, 0.9875, 0.75, 0.9875, 0.7656, 0.9751, 0.7812, 0.9751, 0.7812, 0.9875, 0.7656, 0.9875, 0.7812, 0.9751, 0.7969, 0.9751, 0.7969, 0.9875, 0.7812, 0.9875, 0.7969, 0.9751, 0.8125, 0.9751, 0.8125, 0.9875, 0.7969, 0.9875, 0.8125, 0.9751, 0.8281, 0.9751, 0.8281, 0.9875, 0.8125, 0.9875, 0.8281, 0.9751, 0.8438, 0.9751, 0.8438, 0.9875, 0.8281, 0.9875, 0.8438, 0.9751, 0.8594, 0.9751, 0.8594, 0.9875, 0.8438, 0.9875, 0.8594, 0.9751, 0.875, 0.9751, 0.875, 0.9875, 0.8594, 0.9875, 0.875, 0.9751, 0.8906, 0.9751, 0.8906, 0.9875, 0.875, 0.9875, 0.8906, 0.9751, 0.9062, 0.9751, 0.9062, 0.9875, 0.8906, 0.9875, 0.9062, 0.9751, 0.9219, 0.9751, 0.9219, 0.9875, 0.9062, 0.9875, 0.9219, 0.9751, 0.9375, 0.9751, 0.9375, 0.9875, 0.9219, 0.9875, 0.9375, 0.9751, 0.9531, 0.9751, 0.9531, 0.9875, 0.9375, 0.9875, 0.9531, 0.9751, 0.9688, 0.9751, 0.9687, 0.9875, 0.9531, 0.9875, 0.9688, 0.9751, 0.9844, 0.9751, 0.9844, 0.9875, 0.9687, 0.9875, 0.9844, 0.9751, 1.0, 0.9751, 0.9996, 0.9875, 0.9844, 0.9875, 0.375, 0.0986, 0.375, 0.0, 0.625, 0.0, 0.625, 0.2128, 0.6194, 0.2115, 0.5583, 0.1926, 0.5004, 0.1699, 0.4461, 0.1435, 0.3961, 0.1138, 0.375, 0.5614, 0.3945, 0.5574, 0.5115, 0.5385, 0.625, 0.5246, 0.625, 0.75, 0.375, 0.75, 0.375, 1.0, 0.375, 0.75, 0.625, 0.75, 0.625, 1.0, 0.1554, 0.6362, 0.2277, 0.6065, 0.306, 0.5801, 0.375, 0.5614, 0.375, 0.75, 0.125, 0.75, 0.125, 0.6514, 0.875, 0.5372, 0.875, 0.75, 0.625, 0.75, 0.625, 0.5246, 0.375, 0.1984, 0.375, 0.0, 0.625, 0.0, 0.625, 0.08087, 0.589, 0.1067, 0.5423, 0.1341, 0.4915, 0.1585, 0.4371, 0.1797, 0.3796, 0.1974, 0.4097, 0.75, 0.375, 0.75, 0.375, 0.6287, 0.625, 1.0, 0.375, 1.0, 0.375, 0.75, 0.4097, 0.75, 0.625, 0.7653, 0.125, 0.75, 0.125, 0.5516, 0.2088, 0.5343, 0.3025, 0.5192, 0.3726, 0.5109, 0.375, 0.6287, 0.375, 0.75, 0.6449, 0.5243, 0.6562, 0.5275, 0.6992, 0.5437, 0.7404, 0.5635, 0.7794, 0.5866, 0.8158, 0.6129, 0.8492, 0.642, 0.875, 0.6691, 0.875, 0.75, 0.6403, 0.75])
me_001.update()
me_003 = bpy.data.meshes.new('円柱.003')
me_003.from_pydata([(-0.08405, -0.4289, -0.3882), (-0.08405, -0.5461, -0.1909), (-0.08405, 0.5461, 0.1909), (-0.08405, 0.4289, 0.3882), (0.05709, -0.4184, -0.3469), (0.02696, -0.4289, -0.3882), (0.02696, -0.5461, -0.1909), (0.05709, -0.5048, -0.2014), (0.05709, 0.5048, 0.2014), (0.02696, 0.5461, 0.1909), (0.05709, 0.4184, 0.3469), (0.02696, 0.4289, 0.3882)], [], [(0, 1, 3, 2), (5, 6, 1, 0), (11, 3, 1, 6), (8, 10, 7, 4), (2, 3, 11, 9), (10, 8, 9, 11), (5, 9, 8, 4), (11, 6, 7, 10), (6, 5, 4, 7), (2, 9, 5, 0)])
_uv = me_003.uv_layers.new(name='UVマップ')
_uv.uv.foreach_set('vector', [0.375, 0.0, 0.625, 0.0, 0.625, 0.25, 0.375, 0.25, 0.375, 0.8034, 0.625, 0.8034, 0.625, 1.0, 0.375, 1.0, 0.6784, 0.5, 0.875, 0.5, 0.875, 0.75, 0.6784, 0.75, 0.4078, 0.5066, 0.5922, 0.5066, 0.5922, 0.7434, 0.4078, 0.7434, 0.375, 0.25, 0.625, 0.25, 0.625, 0.4466, 0.375, 0.4466, 0.5922, 0.5066, 0.4078, 0.5066, 0.375, 0.4466, 0.625, 0.4466, 0.3216, 0.75, 0.3216, 0.5, 0.4078, 0.5066, 0.4078, 0.7434, 0.6784, 0.5, 0.6784, 0.75, 0.5922, 0.7434, 0.5922, 0.5066, 0.625, 0.8034, 0.375, 0.8034, 0.4078, 0.7434, 0.5922, 0.7434, 0.125, 0.5, 0.3216, 0.5, 0.3216, 0.75, 0.125, 0.75])
me_003.update()
me_004 = bpy.data.meshes.new('円柱.004')
me_004.from_pydata([(0.08405, -0.4289, -0.3882), (0.08405, -0.5461, -0.1909), (0.08405, 0.5461, 0.1909), (0.08405, 0.4289, 0.3882), (-0.05709, -0.4184, -0.3469), (-0.02696, -0.4289, -0.3882), (-0.02696, -0.5461, -0.1909), (-0.05709, -0.5048, -0.2014), (-0.05709, 0.5048, 0.2014), (-0.02696, 0.5461, 0.1909), (-0.05709, 0.4184, 0.3469), (-0.02696, 0.4289, 0.3882), (0.08405, 0.3882, -0.4289), (0.08405, 0.1909, -0.5461), (0.08405, -0.1909, 0.5461), (0.08405, -0.3882, 0.4289), (-0.05709, 0.3469, -0.4184), (-0.02696, 0.3882, -0.4289), (-0.02696, 0.1909, -0.5461), (-0.05709, 0.2014, -0.5048), (-0.05709, -0.2014, 0.5048), (-0.02696, -0.1909, 0.5461), (-0.05709, -0.3469, 0.4184), (-0.02696, -0.3882, 0.4289)], [], [(0, 2, 3, 1), (5, 0, 1, 6), (11, 6, 1, 3), (8, 4, 7, 10), (2, 9, 11, 3), (10, 11, 9, 8), (5, 4, 8, 9), (11, 10, 7, 6), (6, 7, 4, 5), (2, 0, 5, 9), (12, 14, 15, 13), (17, 12, 13, 18), (23, 18, 13, 15), (20, 16, 19, 22), (14, 21, 23, 15), (22, 23, 21, 20), (17, 16, 20, 21), (23, 22, 19, 18), (18, 19, 16, 17), (14, 12, 17, 21)])
_uv = me_004.uv_layers.new(name='UVマップ')
_uv.uv.foreach_set('vector', [0.375, 0.0, 0.375, 0.25, 0.625, 0.25, 0.625, 0.0, 0.375, 0.8034, 0.375, 1.0, 0.625, 1.0, 0.625, 0.8034, 0.6784, 0.5, 0.6784, 0.75, 0.875, 0.75, 0.875, 0.5, 0.4078, 0.5066, 0.4078, 0.7434, 0.5922, 0.7434, 0.5922, 0.5066, 0.375, 0.25, 0.375, 0.4466, 0.625, 0.4466, 0.625, 0.25, 0.5922, 0.5066, 0.625, 0.4466, 0.375, 0.4466, 0.4078, 0.5066, 0.3216, 0.75, 0.4078, 0.7434, 0.4078, 0.5066, 0.3216, 0.5, 0.6784, 0.5, 0.5922, 0.5066, 0.5922, 0.7434, 0.6784, 0.75, 0.625, 0.8034, 0.5922, 0.7434, 0.4078, 0.7434, 0.375, 0.8034, 0.125, 0.5, 0.125, 0.75, 0.3216, 0.75, 0.3216, 0.5, 0.375, 0.0, 0.375, 0.25, 0.625, 0.25, 0.625, 0.0, 0.375, 0.8034, 0.375, 1.0, 0.625, 1.0, 0.625, 0.8034, 0.6784, 0.5, 0.6784, 0.75, 0.875, 0.75, 0.875, 0.5, 0.4078, 0.5066, 0.4078, 0.7434, 0.5922, 0.7434, 0.5922, 0.5066, 0.375, 0.25, 0.375, 0.4466, 0.625, 0.4466, 0.625, 0.25, 0.5922, 0.5066, 0.625, 0.4466, 0.375, 0.4466, 0.4078, 0.5066, 0.3216, 0.75, 0.4078, 0.7434, 0.4078, 0.5066, 0.3216, 0.5, 0.6784, 0.5, 0.5922, 0.5066, 0.5922, 0.7434, 0.6784, 0.75, 0.625, 0.8034, 0.5922, 0.7434, 0.4078, 0.7434, 0.375, 0.8034, 0.125, 0.5, 0.125, 0.75, 0.3216, 0.75, 0.3216, 0.5])
me_004.update()
me_x = bpy.data.meshes.new('立方体')
me_x.from_pydata([(-0.6032, -0.519, -0.494), (-0.7766, -0.519, 0.1856), (-0.6032, 0.519, -0.494), (-0.7766, 0.519, 0.1856), (0.802, -0.515, 0.02341), (0.8127, -0.5121, 0.2463), (0.802, 0.5231, 0.02341), (0.8127, 0.5259, 0.2463)], [], [(0, 1, 3, 2), (2, 3, 7, 6), (6, 7, 5, 4), (4, 5, 1, 0), (2, 6, 4, 0), (7, 3, 1, 5)])
_uv = me_x.uv_layers.new(name='UVマップ')
_uv.uv.foreach_set('vector', [0.375, 0.0, 0.625, 0.0, 0.625, 0.25, 0.375, 0.25, 0.375, 0.25, 0.625, 0.25, 0.625, 0.5, 0.375, 0.5, 0.375, 0.5, 0.625, 0.5, 0.625, 0.75, 0.375, 0.75, 0.375, 0.75, 0.625, 0.75, 0.625, 1.0, 0.375, 1.0, 0.125, 0.5, 0.375, 0.5, 0.375, 0.75, 0.125, 0.75, 0.625, 0.5, 0.875, 0.5, 0.875, 0.75, 0.625, 0.75])
me_x.update()

# ---- objects
ob_light = bpy.data.objects.new('Light', light_light)
ob_camera = bpy.data.objects.new('Camera', cam_camera)
ob_001 = bpy.data.objects.new('円柱.001', me_001)
ob_003 = bpy.data.objects.new('円柱.003', me_003)
ob_004 = bpy.data.objects.new('円柱.004', me_004)
ob_x = bpy.data.objects.new('立方体', me_x)

# ---- transforms, parenting, visibility, modifiers, constraints
ob_light.location = (4.076, 1.005, 5.904)
ob_light.rotation_euler = (0.6503, 0.05522, 1.866)
ob_light.lock_rotations_4d = False
ob_light.empty_display_type = 'ARROWS'
ob_light.color = (0.0, 0.0, 0.0, 0.0)
ob_light.lineart.crease_threshold = 0.0
ob_camera.location = (7.359, -6.926, 4.958)
ob_camera.rotation_euler = (1.109, 0.0, 0.8149)
ob_camera.lock_rotations_4d = False
ob_camera.empty_display_type = 'ARROWS'
ob_camera.color = (0.0, 0.0, 0.0, 0.0)
ob_camera.display_type = 'WIRE'
ob_camera.lineart.crease_threshold = 0.0
ob_001.location = (0.0, 0.0, 0.0)
ob_001.scale = (0.94, 1.0, 1.0)
_m = ob_001.modifiers.new('ミラー', 'MIRROR')
ob_003.location = (1.441, -2.484e-09, -2.484e-09)
ob_003.scale = (0.94, 1.0, 1.0)
ob_004.location = (-1.44, -2.484e-09, -2.484e-09)
ob_004.scale = (0.94, 1.0, 1.0)
ob_x.location = (3.484, -0.7319, -0.3994)
ob_x.rotation_euler = (-0.02327, 0.534, -0.04411)
ob_x.scale = (-0.6939, -0.5869, -0.5484)

# ---- collection membership
col_collection.objects.link(ob_light)
col_collection.objects.link(ob_camera)
col_collection.objects.link(ob_001)
col_collection.objects.link(ob_003)
col_collection.objects.link(ob_004)
col_collection.objects.link(ob_x)

# ---- scene / render settings (as saved in the file)
scene.camera = ob_camera
scene.frame_start = 1; scene.frame_end = 250; scene.frame_set(1)
scene.render.engine = 'BLENDER_EEVEE_NEXT'
scene.cycles.sampling_pattern = 'TABULATED_SOBOL'
bpy.context.view_layer.update()
